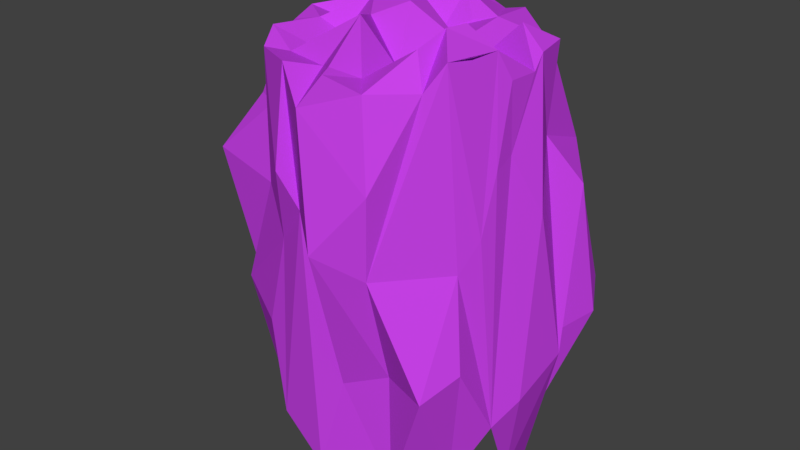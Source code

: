 # Source: flowerPurple.blend  (saved by Blender 2.78.0; exported with 4.5.12 LTS)
import bpy
from mathutils import Matrix  # noqa: F401  (used for matrix-valued properties, if any)

bpy.ops.wm.read_factory_settings(use_empty=True)
scene = bpy.context.scene
scene.name = 'Scene'

# ---- collections
col_collection_1 = bpy.data.collections.new('Collection 1'); scene.collection.children.link(col_collection_1)

# ---- materials (node trees are filled in below, after node groups)
mat_flowerpurple = bpy.data.materials.new('flowerPurple')
mat_flowerpurple.alpha_threshold = 0.0
mat_flowerpurple.use_transparent_shadow = False
mat_flowerpurple.diffuse_color = (0.5723, 0.0536, 0.8, 1.0)
mat_flowerpurple.roughness = 0.5
mat_flowerpurple.specular_intensity = 0.0

# ---- material node trees

# ---- world
world_world = bpy.data.worlds.new('World'); scene.world = world_world
world_world.color = (0.05088, 0.05088, 0.05088)
world_world.use_sun_shadow = False
world_world.sun_shadow_jitter_overblur = 0.0
world_world.cycles.sampling_method = 'MANUAL'

# ---- meshes
me_cylinder = bpy.data.meshes.new('Cylinder')
me_cylinder.from_pydata([(-0.001425, 0.1067, 0.01328), (-0.001425, 0.1067, 0.3203), (0.0001154, 0.1027, 0.005468), (0.02008, 0.1102, 0.3433), (0.03711, 0.1091, 0.005468), (0.04076, 0.09828, 0.3364), (0.05981, 0.0881, 0.01328), (0.05981, 0.0881, 0.3285), (0.07652, 0.07439, -0.01152), (0.07652, 0.07439, 0.3203), (0.09022, 0.05769, -0.01152), (0.09022, 0.05769, 0.3203), (0.1004, 0.03863, -0.03858), (0.1069, 0.03863, 0.3335), (0.1067, 0.01795, -0.03858), (0.1132, 0.01795, 0.3335), (0.1088, -0.00355, -0.02941), (0.1088, -0.00355, 0.3203), (0.1173, -0.02505, -0.01137), (0.1067, -0.02505, 0.3203), (0.111, -0.04573, 0.03109), (0.1004, -0.04573, 0.3431), (0.1008, -0.06479, 0.01204), (0.09022, -0.06479, 0.3431), (0.07652, -0.08149, -0.01503), (0.07652, -0.08149, 0.3203), (0.05981, -0.0952, -0.01503), (0.05981, -0.0952, 0.3203), (0.04076, -0.1054, -0.01503), (0.04076, -0.1138, 0.3226), (0.02008, -0.1117, -0.01503), (0.02008, -0.1204, 0.3319), (-0.001425, -0.1138, -0.01503), (0.001263, -0.1279, 0.3111), (-0.04185, -0.1117, 0.01328), (-0.02293, -0.1117, 0.292), (-0.06253, -0.1054, 0.01328), (-0.04361, -0.1054, 0.3272), (-0.06266, -0.0952, 0.01328), (-0.06266, -0.0952, 0.3203), (-0.07937, -0.08149, 0.01328), (-0.08536, -0.08149, 0.3232), (-0.09307, -0.06479, 0.01328), (-0.09902, -0.06762, 0.2657), (-0.1033, -0.04573, -0.01007), (-0.1103, -0.04573, 0.3203), (-0.1095, -0.02505, -0.01007), (-0.1166, -0.02505, 0.3203), (-0.1316, -0.005455, -0.00307), (-0.1271, -0.00355, 0.2657), (-0.1295, 0.01605, -0.00307), (-0.125, 0.01795, 0.2775), (-0.1232, 0.04821, 0.005468), (-0.1033, 0.03863, 0.3203), (-0.09307, 0.06918, 0.01328), (-0.09597, 0.0584, 0.3264), (-0.07937, 0.07439, 0.01328), (-0.07921, 0.07793, 0.3302), (-0.06266, 0.0881, 0.01328), (-0.06266, 0.09181, 0.3251), (-0.04361, 0.09828, 0.01328), (-0.04361, 0.102, 0.3251), (-0.02293, 0.1046, 0.01328), (-0.02293, 0.1046, 0.3203), (-0.09817, -0.01308, 0.3203), (-0.05313, 0.001542, 0.341), (-0.01218, -0.002492, 0.3528), (0.03042, -0.006687, 0.3203), (0.06816, -0.0104, 0.3203), (0.09532, -0.01308, 0.3203), (0.07887, 0.03199, 0.345), (-0.001425, 0.1194, 0.1555), (0.02008, 0.1106, 0.2101), (0.04076, 0.09104, 0.2199), (0.05981, 0.08085, 0.2101), (0.1072, 0.08712, 0.2214), (0.115, 0.07041, 0.2214), (0.1311, 0.05136, 0.2214), (0.1107, 0.01795, 0.2125), (0.1215, -0.00355, 0.2207), (0.1067, -0.02505, 0.2101), (0.1067, -0.05348, 0.2073), (0.09649, -0.07253, 0.2073), (0.08136, -0.087, 0.1818), (0.05981, -0.1058, 0.1911), (0.04076, -0.1355, 0.1911), (0.02008, -0.1418, 0.1911), (-0.001425, -0.1138, 0.1818), (-0.02293, -0.1117, 0.1818), (-0.04361, -0.1054, 0.2101), (-0.06266, -0.0952, 0.1555), (-0.09829, -0.08149, 0.1555), (-0.112, -0.06479, 0.1555), (-0.1558, -0.06165, 0.2137), (-0.1458, -0.02505, 0.2137), (-0.1479, -0.00355, 0.1591), (-0.1285, 0.01795, 0.1555), (-0.1194, 0.03863, 0.159), (-0.1235, 0.06746, 0.1689), (-0.09369, 0.08416, 0.1654), (-0.07699, 0.1111, 0.22), (-0.04361, 0.111, 0.2101), (-0.02293, 0.1172, 0.2101), (-0.006801, 0.05209, 0.3203), (-0.04837, 0.04991, 0.3366), (-0.1007, 0.01278, 0.332), (-0.09562, -0.03893, 0.3203), (-0.0579, -0.04683, 0.3203), (-0.01755, -0.05707, 0.351), (0.02525, -0.05917, 0.3203), (0.06005, -0.05189, 0.3518), (0.09277, -0.03893, 0.3431), (0.1044, 0.01278, 0.3335), (0.009326, 0.1056, 0.3279), (0.03042, 0.1071, 0.3278), (0.05028, 0.09319, 0.3285), (0.06816, 0.08124, 0.3285), (0.08337, 0.06604, 0.3203), (0.1018, 0.04816, 0.3335), (0.1101, 0.02829, 0.3335), (0.1077, 0.007201, 0.3203), (0.1077, -0.0143, 0.3203), (0.1035, -0.03539, 0.3203), (0.09532, -0.05526, 0.3431), (0.08337, -0.07314, 0.3431), (0.06816, -0.08835, 0.3203), (0.05028, -0.1003, 0.3203), (0.03042, -0.1169, 0.3203), (0.009326, -0.1269, 0.3344), (-0.009489, -0.1215, 0.3086), (-0.03327, -0.1085, 0.3272), (-0.077, -0.08835, 0.328), (-0.09217, -0.07597, 0.3203), (-0.09817, -0.05526, 0.2657), (-0.1177, -0.03539, 0.3203), (-0.1106, -0.0143, 0.3203), (-0.126, 0.007202, 0.2657), (-0.1218, 0.02829, 0.2657), (-0.09817, 0.04816, 0.3203), (-0.08912, 0.06675, 0.3232), (-0.07101, 0.08124, 0.3284), (-0.05313, 0.1015, 0.3251), (-0.03327, 0.1014, 0.3203), (-0.01218, 0.1056, 0.3203), (-0.102, 0.0257, 0.3203), (-0.04599, 0.0741, 0.3203), (0.02266, -0.08541, 0.3203), (0.0619, -0.074, 0.3431), (0.0915, -0.05186, 0.3431), (-0.09689, -0.02601, 0.3274), (-0.05552, -0.02264, 0.3203), (-0.009489, 0.0248, 0.3577), (0.03559, 0.0458, 0.3412), (0.07025, 0.01079, 0.3203), (0.09659, -0.0001513, 0.3203), (0.08096, 0.05319, 0.3335), (-0.004113, 0.07938, 0.3426), (-0.05075, 0.02573, 0.282), (-0.09944, -0.0001513, 0.332), (-0.09435, -0.05186, 0.3314), (-0.06028, -0.07101, 0.3203), (-0.01487, -0.02978, 0.341), (0.02783, -0.03293, 0.3203), (0.06214, -0.03069, 0.3518), (0.09404, -0.02601, 0.3431), (0.1057, 0.0257, 0.3335), (0.009326, 0.1056, 0.01328), (0.00395, 0.1061, 0.3203), (-0.001425, 0.12, 0.2106), (0.02008, 0.1299, 0.1004), (0.01045, 0.09952, 0.005468), (0.02525, 0.1087, 0.3278), (0.04076, 0.1137, 0.1004), (0.05028, 0.09319, 0.01328), (0.04552, 0.09574, 0.3285), (0.1099, 0.112, 0.1117), (0.06816, 0.08124, 0.01328), (0.06399, 0.08467, 0.3285), (0.1168, 0.09825, 0.1004), (0.08337, 0.06604, -0.01152), (0.07994, 0.07021, 0.3203), (0.1305, 0.08155, 0.1004), (0.09532, 0.04816, -0.01152), (0.09277, 0.05292, 0.3203), (0.1167, 0.05136, 0.08445), (0.1035, 0.02829, -0.03858), (0.1085, 0.03346, 0.3335), (0.1328, 0.01795, 0.09822), (0.1077, 0.007201, -0.02941), (0.1072, 0.01258, 0.3203), (0.1349, -0.00355, 0.06448), (0.1077, -0.0143, -0.02941), (0.1083, -0.008926, 0.3203), (0.1253, -0.02505, 0.09822), (0.1142, -0.03539, 0.01204), (0.1051, -0.03022, 0.3203), (0.119, -0.04573, 0.1235), (0.1059, -0.05526, 0.01204), (0.09786, -0.0505, 0.3431), (0.111, -0.08378, 0.1057), (0.08337, -0.07314, -0.01503), (0.0868, -0.06896, 0.3431), (0.1055, -0.1087, 0.09338), (0.06816, -0.08835, -0.01503), (0.07234, -0.08492, 0.3203), (0.08883, -0.1224, 0.09338), (0.05028, -0.1003, -0.01503), (0.05505, -0.09775, 0.3203), (0.05137, -0.1001, 0.09012), (0.03042, -0.1085, -0.01503), (0.03559, -0.1154, 0.3226), (0.02008, -0.1063, 0.07208), (0.009326, -0.1127, -0.01503), (0.0147, -0.1209, 0.3319), (-0.001425, -0.1138, 0.07208), (-0.01218, -0.1127, -0.01503), (-0.004113, -0.122, 0.3086), (-0.04185, -0.1117, 0.07208), (-0.05219, -0.1085, 0.01328), (-0.0281, -0.1101, 0.3203), (-0.06253, -0.1054, 0.1004), (-0.05314, -0.1003, 0.01328), (-0.03892, -0.06404, 0.351), (-0.08158, -0.0952, 0.1004), (-0.07101, -0.08835, 0.01328), (-0.07283, -0.09177, 0.3232), (-0.1156, -0.08149, 0.104), (-0.08622, -0.07314, 0.01328), (-0.08874, -0.08015, 0.3203), (-0.112, -0.06479, 0.1004), (-0.09817, -0.05526, 0.01328), (-0.09562, -0.06002, 0.2657), (-0.1257, -0.0477, 0.09633), (-0.1064, -0.03539, -0.01007), (-0.1161, -0.04056, 0.3203), (-0.1414, -0.02505, 0.1004), (-0.1106, -0.0143, -0.01007), (-0.1101, -0.01968, 0.3203), (-0.1643, -0.00355, 0.1004), (-0.1306, 0.005297, -0.00307), (-0.1266, 0.001826, 0.2657), (-0.1414, 0.01795, 0.1004), (-0.1264, 0.03788, 0.005468), (-0.1234, 0.02312, 0.2657), (-0.1033, 0.03863, 0.1004), (-0.09817, 0.05965, 0.01328), (-0.1007, 0.0434, 0.3203), (-0.09307, 0.05769, 0.1004), (-0.08622, 0.06604, 0.01328), (-0.09254, 0.06258, 0.3264), (-0.07937, 0.08707, 0.1004), (-0.07101, 0.08124, 0.01328), (-0.07504, 0.08135, 0.3302), (-0.08124, 0.1132, 0.1004), (-0.05313, 0.09319, 0.01328), (-0.0579, 0.09891, 0.3251), (-0.06219, 0.1234, 0.1004), (-0.03327, 0.1014, 0.01328), (-0.03844, 0.09985, 0.3203), (-0.02293, 0.1209, 0.1004), (-0.01218, 0.1056, 0.01328), (-0.01755, 0.1051, 0.3203), (-0.1026, 0.03217, 0.3203), (-0.0448, 0.0899, 0.3251), (0.005243, -0.1078, 0.3319), (0.02137, -0.1073, 0.3319), (0.06086, -0.0846, 0.3203), (0.09086, -0.05832, 0.3431), (-0.09753, -0.01954, 0.3274), (-0.05433, -0.01055, 0.3203), (-0.01083, 0.01115, 0.3577), (0.033, 0.01956, 0.3282), (0.06921, 0.0001949, 0.3203), (0.09595, -0.006615, 0.3203), (0.07992, 0.04259, 0.3335), (-0.001425, 0.1384, 0.1004), (0.02992, 0.1357, 0.2652), (0.0506, 0.1161, 0.2652), (0.06965, 0.1059, 0.2652), (0.08636, 0.09222, 0.2652), (0.09022, 0.05769, 0.2652), (0.1004, 0.03863, 0.2652), (0.1067, 0.01795, 0.2652), (0.1088, -0.00355, 0.2652), (0.1067, -0.02505, 0.2652), (0.1004, -0.04573, 0.2652), (0.09631, -0.06991, 0.2652), (0.0826, -0.08661, 0.2652), (0.07644, -0.1046, 0.2652), (0.04562, -0.1255, 0.2745), (0.02008, -0.1299, 0.2757), (-0.001425, -0.135, 0.2381), (-0.02293, -0.1252, 0.2369), (-0.04361, -0.1189, 0.2652), (-0.06266, -0.0952, 0.2106), (-0.07937, -0.08149, 0.2106), (-0.09307, -0.06479, 0.2106), (-0.1187, -0.04573, 0.2652), (-0.1411, -0.02505, 0.2687), (-0.1318, -0.009813, 0.2056), (-0.1296, 0.01169, 0.2056), (-0.1234, 0.03237, 0.2056), (-0.09307, 0.05769, 0.2106), (-0.07937, 0.07439, 0.2106), (-0.06266, 0.1014, 0.2652), (-0.04361, 0.1256, 0.2769), (-0.02293, 0.1319, 0.2769), (-0.01218, 0.1183, 0.1555), (-0.03327, 0.1141, 0.2101), (-0.06746, 0.1156, 0.22), (-0.08534, 0.09102, 0.1654), (-0.1005, 0.07581, 0.1654), (-0.1143, 0.04816, 0.159), (-0.1064, 0.02829, 0.1555), (-0.1295, 0.007202, 0.1555), (-0.1469, -0.0143, 0.1591), (-0.159, -0.05131, 0.2137), (-0.1507, -0.07118, 0.1591), (-0.1051, -0.07314, 0.1555), (-0.08994, -0.08835, 0.1555), (-0.05314, -0.1003, 0.1555), (-0.03327, -0.1085, 0.2101), (-0.01218, -0.1127, 0.1272), (0.009326, -0.1234, 0.1911), (0.03042, -0.1386, 0.1911), (0.05028, -0.1304, 0.1911), (0.06816, -0.09899, 0.1911), (0.08821, -0.07865, 0.1818), (0.1016, -0.063, 0.2073), (0.127, -0.0409, 0.2221), (0.1118, -0.0143, 0.2125), (0.1204, 0.007201, 0.2207), (0.1244, 0.04102, 0.2101), (0.1201, 0.06088, 0.2214), (0.1082, 0.07876, 0.2214), (0.06816, 0.08124, 0.2101), (0.05028, 0.08594, 0.2199), (0.03042, 0.09417, 0.2199), (0.009326, 0.1116, 0.1555), (-0.005457, 0.06574, 0.3589), (-0.04956, 0.03782, 0.3366), (-0.1001, 0.006312, 0.332), (-0.09498, -0.0454, 0.3314), (-0.05909, -0.05892, 0.3203), (-0.01621, -0.04343, 0.351), (0.02654, -0.04605, 0.3203), (0.0611, -0.04129, 0.3518), (0.09341, -0.03247, 0.3431), (0.105, 0.01924, 0.3335), (0.0147, 0.1051, 0.3279), (0.03559, 0.1055, 0.3439), (0.05505, 0.09064, 0.3285), (0.07234, 0.07782, 0.3203), (0.0868, 0.06186, 0.3203), (0.1044, 0.04339, 0.3335), (0.1116, 0.02312, 0.3335), (0.1083, 0.001825, 0.3203), (0.1072, -0.01968, 0.3203), (0.102, -0.04056, 0.3203), (0.09277, -0.06002, 0.3431), (0.07994, -0.07732, 0.3203), (0.06399, -0.09177, 0.3203), (0.04552, -0.1113, 0.3203), (0.02525, -0.1189, 0.3319), (0.006639, -0.1274, 0.3394), (-0.01755, -0.1122, 0.2374), (-0.03844, -0.107, 0.3272), (-0.05314, -0.1003, 0.3203), (-0.08118, -0.08492, 0.328), (-0.09559, -0.0718, 0.3203), (-0.1232, -0.0505, 0.2657), (-0.115, -0.03022, 0.3203), (-0.1111, -0.008926, 0.3203), (-0.1255, 0.01258, 0.2657), (-0.1203, 0.03346, 0.2657), (-0.09852, 0.05364, 0.3232), (-0.08279, 0.07021, 0.3203), (-0.06684, 0.08467, 0.3284), (-0.04837, 0.09945, 0.3251), (-0.0281, 0.103, 0.3203), (-0.006801, 0.1061, 0.3203), (-0.1014, 0.01924, 0.332), (-0.04718, 0.06201, 0.3366), (-0.01487, -0.0849, 0.3203), (0.02396, -0.07229, 0.3203), (0.06294, -0.0634, 0.3431), (0.09213, -0.0454, 0.3431), (-0.09626, -0.03247, 0.3203), (-0.05671, -0.03474, 0.3203), (-0.008145, 0.03845, 0.3203), (0.03817, 0.07204, 0.3282), (0.07783, 0.02139, 0.345), (0.09723, 0.006312, 0.3203), (0.07547, 0.06379, 0.3203), (-0.002769, 0.09303, 0.3426), (-0.05194, 0.01364, 0.341), (-0.0988, -0.006615, 0.332), (-0.09371, -0.05832, 0.2657), (-0.06746, -0.08311, 0.3232), (-0.01352, -0.01614, 0.341), (0.02912, -0.01981, 0.3203), (0.06318, -0.02009, 0.3518), (0.09468, -0.01954, 0.3431), (0.1063, 0.03217, 0.3335), (-0.07399, 0.0499, 0.3366), (-0.07454, 0.03134, 0.3366), (-0.0751, 0.01279, 0.3203), (-0.07565, -0.005768, 0.332), (-0.07621, -0.02432, 0.3314), (-0.07676, -0.04288, 0.3314), (-0.07731, -0.06144, 0.3314), (-0.1212, 0.02183, 0.2775), (-0.1211, 0.009989, 0.2775), (-0.1055, -0.001851, 0.332), (-0.1044, -0.01369, 0.3203), (-0.1032, -0.02553, 0.3203), (-0.09944, -0.04233, 0.3203), (-0.09626, -0.05356, 0.2657), (-0.06982, -0.07625, 0.3203), (-0.07325, -0.07208, 0.3203), (-0.04797, -0.1019, 0.3272), (-0.03773, -0.05195, 0.2657), (-0.03519, -0.02621, 0.341), (-0.03266, -0.0004745, 0.3528), (-0.03724, 0.02526, 0.3555), (-0.02759, 0.051, 0.3366), (-0.02505, 0.07674, 0.3203), (0.01574, 0.06259, 0.3282), (0.01439, 0.04895, 0.3282), (0.01046, 0.009057, 0.3459), (0.007827, -0.01771, 0.341), (0.005191, -0.04448, 0.3203), (0.002555, -0.07124, 0.351), (-0.02541, -0.0828, 0.3203), (0.01062, -0.1084, 0.3319), (-0.04677, -0.08977, 0.3203), (-0.02272, -0.1106, 0.3203), (0.03647, -0.09285, 0.3203), (0.04357, -0.06659, 0.3431), (0.0472, -0.02974, 0.3431), (0.104, -0.05562, 0.2106), (0.05292, 0.0283, 0.3203), (0.05033, 0.002054, 0.3203), (0.05655, 0.06514, 0.3203), (0.06712, 0.07064, 0.3203), (0.09879, -0.0307, 0.3431), (0.1015, -0.01369, 0.3203), (0.101, -0.01907, 0.3203), (0.1027, -0.001851, 0.3203), (0.1093, 0.009989, 0.3335), (0.1094, 0.02183, 0.3335), (0.1079, 0.027, 0.3335), (0.07485, -0.04082, 0.3518), (0.0811, -0.01821, 0.3203), (0.08342, 0.005321, 0.3203), (0.09163, 0.02238, 0.345), (0.09395, 0.04591, 0.3335), (0.07079, -0.05146, 0.3518), (0.07025, -0.06715, 0.3431), (0.06503, -0.08117, 0.3203), (-0.06268, 0.07424, 0.3203), (-0.01869, 0.0904, 0.3426), (-0.07648, -0.0336, 0.3314), (0.07249, -0.05976, 0.3431), (0.06764, -0.07416, 0.3431), (0.01266, -0.1147, 0.3319), (-0.03392, -0.01334, 0.341), (0.006509, -0.03109, 0.3203), (0.003873, -0.05786, 0.351), (-0.03646, -0.03908, 0.3203), (-0.07432, -0.08401, 0.3232), (-0.08348, -0.0652, 0.3314), (-0.07704, -0.05216, 0.3314), (-0.09785, -0.04795, 0.2657), (-0.02632, 0.06387, 0.3366), (-0.03174, 0.0883, 0.3203), (-0.1207, 0.02765, 0.2657), (-0.1211, 0.01591, 0.2775), (-0.07426, 0.04062, 0.3366), (-0.07482, 0.02207, 0.3203), (-0.1056, 0.004069, 0.332), (-0.105, -0.007771, 0.332), (-0.1038, -0.01961, 0.3274), (-0.07593, -0.01505, 0.3274), (-0.07537, 0.00351, 0.3203), (-0.03851, 0.01239, 0.3555), (-0.02885, 0.03813, 0.3366), (0.01243, 0.029, 0.3282), (0.009146, -0.004327, 0.3459), (0.08279, -0.05535, 0.3431), (0.0999, -0.02488, 0.3431), (0.1094, 0.01591, 0.3335), (0.1027, 0.004069, 0.3203), (0.1021, -0.007771, 0.3203), (0.09079, 0.01385, 0.345), (0.06973, 0.07423, 0.3203), (0.05473, 0.04672, 0.3203), (0.009326, 0.1309, 0.1004), (0.03042, 0.1168, 0.1004), (0.0666, 0.1059, 0.1004), (0.1182, 0.1051, 0.1117), (0.1236, 0.0899, 0.1004), (0.1356, 0.07202, 0.1004), (0.1385, 0.04102, 0.0965), (0.1339, 0.007201, 0.06448), (0.1339, -0.0143, 0.06448), (0.1323, -0.05438, 0.09822), (0.1161, -0.07425, 0.1025), (0.1124, -0.1004, 0.09338), (0.09718, -0.1156, 0.09338), (0.0609, -0.09497, 0.09012), (0.03042, -0.1032, 0.07208), (0.009326, -0.1074, 0.07208), (-0.01218, -0.1127, 0.07208), (-0.03327, -0.1085, 0.1004), (-0.07206, -0.1003, 0.1004), (-0.08994, -0.08835, 0.1004), (-0.1225, -0.07314, 0.104), (-0.1206, -0.05723, 0.09633), (-0.1288, -0.03737, 0.09633), (-0.1633, -0.0143, 0.1004), (-0.1633, 0.007202, 0.1004), (-0.1253, 0.02829, 0.1004), (-0.09817, 0.04816, 0.1004), (-0.08622, 0.06604, 0.1004), (-0.07101, 0.08124, 0.1004), (-0.07171, 0.1183, 0.1004), (-0.05185, 0.1265, 0.1004), (-0.01218, 0.1219, 0.1004), (-0.05314, -0.1003, 0.2652)], [(440, 123), (81, 440)], [(71, 168, 1, 167, 113, 349, 3, 276, 72, 338), (72, 276, 3, 171, 114, 350, 5, 277, 73, 337), (73, 277, 5, 174, 115, 351, 7, 278, 74, 336), (74, 278, 7, 177, 116, 352, 9, 279, 75, 335), (75, 279, 9, 180, 117, 353, 11, 280, 76, 334), (76, 280, 11, 183, 118, 354, 13, 281, 77, 333), (77, 281, 13, 186, 119, 355, 15, 282, 78, 332), (78, 282, 15, 189, 120, 356, 17, 283, 79, 331), (79, 283, 17, 192, 121, 357, 19, 284, 80, 330), (80, 284, 19, 195, 122, 358, 21, 285, 81, 329), (81, 285, 21, 198, 123, 359, 23, 286, 82, 328), (82, 286, 23, 201, 124, 360, 25, 287, 83, 327), (83, 287, 25, 204, 125, 361, 27, 288, 84, 326), (84, 288, 27, 207, 126, 362, 29, 289, 85, 325), (85, 289, 29, 210, 127, 363, 31, 290, 86, 324), (86, 290, 31, 213, 128, 364, 33, 291, 87, 323), (87, 291, 33, 216, 129, 365, 35, 292, 88, 322), (88, 292, 35, 219, 130, 366, 37, 293, 89, 321), (529, 367, 39, 294), (90, 294, 39, 225, 131, 368, 41, 295, 91, 319), (91, 295, 41, 228, 132, 369, 43, 296, 92, 318), (92, 296, 43, 231, 133, 370, 45, 297, 93, 317), (93, 297, 45, 234, 134, 371, 47, 298, 94, 316), (94, 298, 47, 237, 135, 372, 49, 299, 95, 315), (95, 299, 49, 240, 136, 373, 51, 300, 96, 314), (96, 300, 51, 243, 137, 374, 53, 301, 97, 313), (97, 301, 53, 246, 138, 375, 55, 302, 98, 312), (98, 302, 55, 249, 139, 376, 57, 303, 99, 311), (99, 303, 57, 252, 140, 377, 59, 304, 100, 310), (100, 304, 59, 255, 141, 378, 61, 305, 101, 309), (528, 307, 71, 275), (101, 305, 61, 258, 142, 379, 63, 306, 102, 308), (102, 306, 63, 261, 143, 380, 1, 168, 71, 307), (0, 166, 2, 170, 4, 173, 6, 176, 8, 179, 10, 182, 12, 185, 14, 188, 16, 191, 18, 194, 20, 197, 22, 200, 24, 203, 26, 206, 28, 209, 30, 212, 32, 215, 34, 218, 36, 221, 38, 224, 40, 227, 42, 230, 44, 233, 46, 236, 48, 239, 50, 242, 52, 245, 54, 248, 56, 251, 58, 254, 60, 257, 62, 260), (527, 308, 102, 259), (526, 309, 101, 256), (525, 310, 100, 253), (524, 311, 99, 250), (523, 312, 98, 247), (522, 313, 97, 244), (521, 314, 96, 241), (520, 315, 95, 238), (519, 316, 94, 235), (518, 317, 93, 232), (517, 318, 92, 229), (516, 319, 91, 226), (515, 320, 90, 223), (514, 321, 89, 220), (513, 322, 88, 217), (512, 323, 87, 214), (511, 324, 86, 211), (510, 325, 85, 208), (509, 326, 84, 205), (508, 327, 83, 202), (507, 328, 82, 199), (506, 329, 81, 196), (505, 330, 80, 193), (504, 331, 79, 190), (503, 332, 78, 187), (502, 333, 77, 184), (501, 334, 76, 181), (500, 335, 75, 178), (499, 336, 74, 175), (498, 337, 73, 172), (497, 338, 72, 169), (152, 427, 428), (156, 394, 1, 380, 143, 261, 63, 379, 142, 461), (1, 394, 156, 427, 152, 390, 5, 350, 114, 171, 3, 349, 113, 167), (153, 441, 442), (496, 443, 5, 390), (70, 274, 155, 444, 7, 351, 115, 174, 5, 443), (495, 393, 9, 352), (9, 393, 155, 456, 13, 354, 118, 183, 11, 353, 117, 180), (13, 403, 186), (165, 403, 13, 456, 155, 274, 70, 455, 112, 348), (494, 391, 153, 454), (153, 272, 68, 453, 164, 402, 69, 273, 154, 454), (69, 447, 446), (493, 192, 17, 448), (492, 449, 112, 392), (165, 450, 451), (491, 348, 112, 449), (490, 445, 122, 195), (489, 457, 124, 201), (148, 386, 111, 347, 164, 453, 68, 401, 163, 452), (111, 386, 148, 267, 23, 359, 123, 198, 21, 358, 122, 445, 164, 347), (163, 401, 68, 272, 153, 442, 67, 439, 110, 346), (110, 439, 67, 400, 162, 345, 109, 438, 147, 385), (488, 429, 151, 270), (487, 428, 103, 389), (486, 340, 157, 424), (485, 395, 65, 423), (484, 396, 64, 407), (483, 268, 149, 408), (482, 414, 135, 237), (481, 413, 49, 372), (480, 341, 105, 412), (479, 406, 157, 340), (478, 404, 144, 381), (477, 411, 51, 373), (476, 411, 144, 262), (138, 246, 53, 262, 144, 404, 145, 460, 57, 376, 139, 249, 55, 375), (57, 460, 145, 263, 61, 378, 141, 255, 59, 377, 140, 252), (475, 461, 142, 258), (474, 425, 103, 339), (149, 415, 47, 371, 134, 234, 45, 416, 106, 387), (159, 417, 397), (473, 416, 45, 370), (472, 410, 160, 343), (160, 419, 418), (471, 397, 43, 369), (470, 418, 41, 368), (160, 435, 222), (129, 264, 383), (160, 398, 435), (469, 422, 150, 388), (468, 384, 109, 431), (467, 430, 66, 399), (466, 269, 150, 422), (147, 266, 459), (147, 438, 109, 384, 146, 437, 126, 207, 27, 266), (126, 437, 146, 265, 31, 363, 127, 210, 29, 362), (465, 434, 33, 364), (129, 383, 436), (108, 421, 222), (464, 204, 25, 458), (463, 360, 124, 457), (462, 387, 106, 409), (33, 434, 216), (216, 264, 129), (216, 434, 264), (434, 146, 264), (388, 462, 409, 107), (150, 408, 462, 388), (408, 149, 387, 462), (346, 463, 457, 163), (110, 458, 463, 346), (458, 25, 360, 463), (385, 464, 458, 110), (147, 459, 464, 385), (459, 125, 204, 464), (222, 343, 160), (222, 421, 343), (421, 107, 343), (436, 433, 130), (436, 383, 433), (383, 108, 433), (213, 465, 364, 128), (31, 265, 465, 213), (265, 146, 434, 465), (459, 361, 125), (459, 266, 361), (266, 27, 361), (399, 466, 422, 161), (66, 423, 466, 399), (423, 65, 269, 466), (431, 467, 399, 161), (109, 345, 467, 431), (345, 162, 430, 467), (344, 468, 431, 161), (108, 432, 468, 344), (432, 146, 384, 468), (421, 469, 388, 107), (108, 344, 469, 421), (344, 161, 422, 469), (435, 420, 130), (435, 398, 420), (398, 39, 420), (383, 432, 108), (383, 264, 432), (264, 146, 432), (222, 433, 108), (222, 435, 433), (435, 130, 433), (225, 470, 368, 131), (39, 398, 470, 225), (398, 160, 418, 470), (419, 471, 369, 132), (160, 410, 471, 419), (410, 159, 397, 471), (418, 228, 41), (418, 419, 228), (419, 132, 228), (409, 472, 343, 107), (106, 342, 472, 409), (342, 159, 410, 472), (417, 473, 370, 133), (159, 342, 473, 417), (342, 106, 416, 473), (397, 231, 43), (397, 417, 231), (417, 133, 231), (426, 474, 339, 156), (145, 382, 474, 426), (382, 104, 425, 474), (263, 475, 258, 61), (145, 426, 475, 263), (426, 156, 461, 475), (374, 476, 262, 53), (137, 243, 476, 374), (243, 51, 411, 476), (412, 477, 373, 136), (105, 381, 477, 412), (381, 144, 411, 477), (405, 478, 381, 105), (104, 382, 478, 405), (382, 145, 404, 478), (405, 479, 340, 104), (105, 341, 479, 405), (341, 158, 406, 479), (240, 480, 412, 136), (49, 413, 480, 240), (413, 158, 341, 480), (414, 481, 372, 135), (64, 396, 481, 414), (396, 158, 413, 481), (415, 482, 237, 47), (149, 268, 482, 415), (268, 64, 414, 482), (269, 483, 408, 150), (65, 407, 483, 269), (407, 64, 268, 483), (395, 484, 407, 65), (157, 406, 484, 395), (406, 158, 396, 484), (270, 485, 423, 66), (151, 424, 485, 270), (424, 157, 395, 485), (389, 486, 424, 151), (103, 425, 486, 389), (425, 104, 340, 486), (429, 487, 389, 151), (67, 271, 487, 429), (271, 152, 428, 487), (430, 488, 270, 66), (162, 400, 488, 430), (400, 67, 429, 488), (267, 489, 201, 23), (148, 452, 489, 267), (452, 163, 457, 489), (447, 490, 195, 19), (69, 402, 490, 447), (402, 164, 445, 490), (189, 491, 449, 120), (15, 450, 491, 189), (450, 165, 348, 491), (451, 355, 119), (451, 450, 355), (450, 15, 355), (448, 492, 392, 154), (17, 356, 492, 448), (356, 120, 449, 492), (273, 493, 448, 154), (69, 446, 493, 273), (446, 121, 192, 493), (446, 357, 121), (446, 447, 357), (447, 19, 357), (392, 494, 454, 154), (112, 455, 494, 392), (455, 70, 391, 494), (186, 451, 119), (186, 403, 451), (403, 165, 451), (177, 495, 352, 116), (7, 444, 495, 177), (444, 155, 393, 495), (441, 496, 390, 152), (153, 391, 496, 441), (391, 70, 443, 496), (442, 271, 67), (442, 441, 271), (441, 152, 271), (428, 339, 103), (428, 427, 339), (427, 156, 339), (166, 497, 169, 2), (0, 275, 497, 166), (275, 71, 338, 497), (170, 498, 172, 4), (2, 169, 498, 170), (169, 72, 337, 498), (173, 499, 175, 6), (4, 172, 499, 173), (172, 73, 336, 499), (176, 500, 178, 8), (6, 175, 500, 176), (175, 74, 335, 500), (179, 501, 181, 10), (8, 178, 501, 179), (178, 75, 334, 501), (182, 502, 184, 12), (10, 181, 502, 182), (181, 76, 333, 502), (185, 503, 187, 14), (12, 184, 503, 185), (184, 77, 332, 503), (188, 504, 190, 16), (14, 187, 504, 188), (187, 78, 331, 504), (191, 505, 193, 18), (16, 190, 505, 191), (190, 79, 330, 505), (194, 506, 196, 20), (18, 193, 506, 194), (193, 80, 329, 506), (197, 507, 199, 22), (20, 196, 507, 197), (196, 81, 328, 507), (200, 508, 202, 24), (22, 199, 508, 200), (199, 82, 327, 508), (203, 509, 205, 26), (24, 202, 509, 203), (202, 83, 326, 509), (206, 510, 208, 28), (26, 205, 510, 206), (205, 84, 325, 510), (209, 511, 211, 30), (28, 208, 511, 209), (208, 85, 324, 511), (212, 512, 214, 32), (30, 211, 512, 212), (211, 86, 323, 512), (215, 513, 217, 34), (32, 214, 513, 215), (214, 87, 322, 513), (218, 514, 220, 36), (34, 217, 514, 218), (217, 88, 321, 514), (221, 515, 223, 38), (36, 220, 515, 221), (220, 89, 320, 515), (224, 516, 226, 40), (38, 223, 516, 224), (223, 90, 319, 516), (227, 517, 229, 42), (40, 226, 517, 227), (226, 91, 318, 517), (230, 518, 232, 44), (42, 229, 518, 230), (229, 92, 317, 518), (233, 519, 235, 46), (44, 232, 519, 233), (232, 93, 316, 519), (236, 520, 238, 48), (46, 235, 520, 236), (235, 94, 315, 520), (239, 521, 241, 50), (48, 238, 521, 239), (238, 95, 314, 521), (242, 522, 244, 52), (50, 241, 522, 242), (241, 96, 313, 522), (245, 523, 247, 54), (52, 244, 523, 245), (244, 97, 312, 523), (248, 524, 250, 56), (54, 247, 524, 248), (247, 98, 311, 524), (251, 525, 253, 58), (56, 250, 525, 251), (250, 99, 310, 525), (254, 526, 256, 60), (58, 253, 526, 254), (253, 100, 309, 526), (257, 527, 259, 62), (60, 256, 527, 257), (256, 101, 308, 527), (260, 528, 275, 0), (62, 259, 528, 260), (259, 102, 307, 528), (320, 529, 294, 90), (89, 293, 529, 320), (293, 37, 367, 529), (219, 35, 365, 129, 436, 130), (130, 420, 39, 367, 37, 366)])
me_cylinder.materials.append(mat_flowerpurple)
me_cylinder.use_remesh_preserve_volume = False
me_cylinder.use_remesh_preserve_attributes = False
me_cylinder.use_mirror_vertex_groups = False
me_cylinder.update()

# ---- objects
ob_cylinder = bpy.data.objects.new('Cylinder', me_cylinder)

# ---- transforms, parenting, visibility, modifiers, constraints
ob_cylinder.location = (0.0, 0.0, 0.0)
ob_cylinder.lineart.crease_threshold = 0.0
_m = ob_cylinder.modifiers.new('Decimate', 'DECIMATE')
_m.ratio = 0.2385

# ---- collection membership
col_collection_1.objects.link(ob_cylinder)

# ---- scene / render settings (as saved in the file)
scene.frame_start = 1; scene.frame_end = 250; scene.frame_set(1)
scene.render.engine = 'BLENDER_EEVEE_NEXT'
scene.render.resolution_percentage = 50
scene.render.dither_intensity = 0.0
scene.cycles.use_denoising = False
scene.cycles.samples = 128
scene.cycles.sampling_pattern = 'TABULATED_SOBOL'
scene.cycles.light_sampling_threshold = 0.0
scene.cycles.use_adaptive_sampling = False
scene.cycles.use_light_tree = False
scene.cycles.blur_glossy = 0.0
scene.cycles.sample_clamp_indirect = 0.0
scene.view_settings.view_transform = 'Standard'
bpy.context.view_layer.update()

# ---- added for rendering (the .blend has no active camera and no usable light): camera, sun
cam_auto = bpy.data.cameras.new('AutoCamera')
cam_auto.lens = 50.0
cam_auto.sensor_width = 36.0
cam_auto.clip_end = 1000.0
ob_auto_camera = bpy.data.objects.new('AutoCamera', cam_auto)
scene.collection.objects.link(ob_auto_camera)
ob_auto_camera.location = (0.517113, -0.637745, 0.584203)
ob_auto_camera.rotation_euler = (1.09748, -7.21219e-08, 0.694738)
scene.camera = ob_auto_camera
light_auto_sun = bpy.data.lights.new('AutoSun', 'SUN')
light_auto_sun.energy = 3.0
light_auto_sun.angle = 0.0523599
ob_auto_sun = bpy.data.objects.new('AutoSun', light_auto_sun)
scene.collection.objects.link(ob_auto_sun)
ob_auto_sun.rotation_euler = (0.872665, 0.174533, 0.523599)
bpy.context.view_layer.update()
